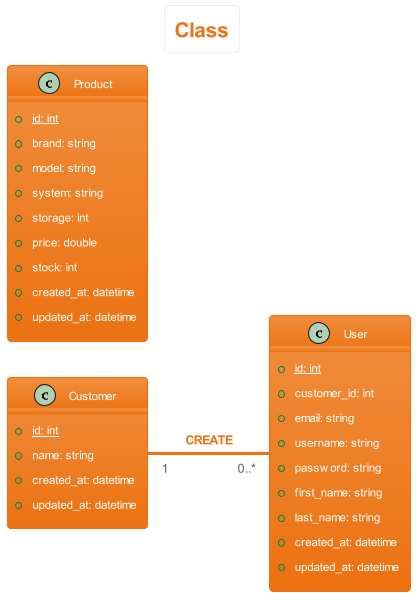

The diagram above was rendered by PlantUML. Its source (embedded in the PNG):
@startuml class
left to right direction
skinparam actorStyle Awesome
skinparam ArrowThickness 1
!theme aws-orange
skinparam backgroundcolor White

'Titre'
title Class

'Customer'
class Customer {
    {static} +id: int
    +name: string
    +created_at: datetime
    +updated_at: datetime
}

'Product'
class Product {
    {static} +id: int
    +brand: string
    +model: string
    +system: string
    +storage: int
    +price: double
    +stock: int
    +created_at: datetime
    +updated_at: datetime
}

'User'
class User {
    {static} +id: int
    +customer_id: int
    +email: string
    +username: string
    +password: string
    +first_name: string
    +last_name: string
    +created_at: datetime
    +updated_at: datetime
}


'Déroulement'
Customer "1" -- "0..*" User: $warning("CREATE")
@enduml